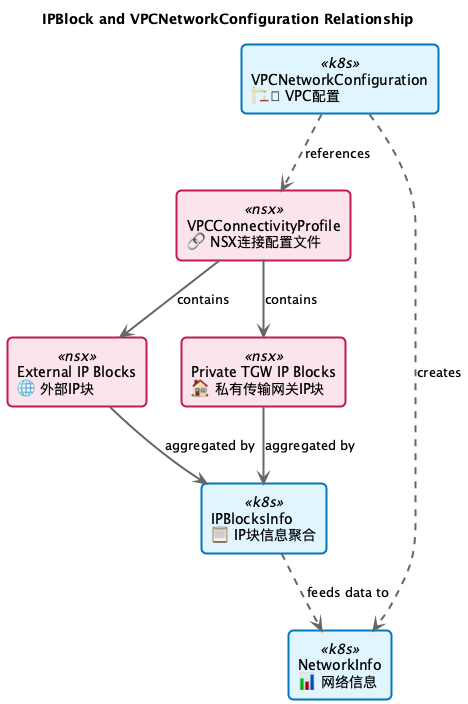

The diagram above was rendered by PlantUML. Its source (embedded in the PNG):
@startuml
!define K8S_COLOR #e1f5fe
!define K8S_BORDER #0277bd
!define NSX_COLOR #fce4ec
!define NSX_BORDER #c2185b
!define INFO_COLOR #e8f5e8
!define INFO_BORDER #388e3c

skinparam rectangle {
    BackgroundColor<<k8s>> K8S_COLOR
    BorderColor<<k8s>> K8S_BORDER
    BackgroundColor<<nsx>> NSX_COLOR
    BorderColor<<nsx>> NSX_BORDER
    BackgroundColor<<info>> INFO_COLOR
    BorderColor<<info>> INFO_BORDER
    BorderThickness 2
    RoundCorner 10
}

skinparam ArrowColor #666666
skinparam ArrowThickness 2

title IPBlock and VPCNetworkConfiguration Relationship

rectangle "VPCNetworkConfiguration\n🏗 VPC配置" as VNC <<k8s>>
rectangle "VPCConnectivityProfile\n🔗 NSX连接配置文件" as VCP <<nsx>>
rectangle "External IP Blocks\n🌐 外部IP块" as EIPB <<nsx>>
rectangle "Private TGW IP Blocks\n🏠 私有传输网关IP块" as PIPB <<nsx>>
rectangle "IPBlocksInfo\n📋 IP块信息聚合" as IPBI <<k8s>>
rectangle "NetworkInfo\n📊 网络信息" as NI <<k8s>>

VNC ..> VCP : references
VCP --> EIPB : contains
VCP --> PIPB : contains
EIPB --> IPBI : aggregated by
PIPB --> IPBI : aggregated by
IPBI ..> NI : feeds data to
VNC ..> NI : creates

@enduml